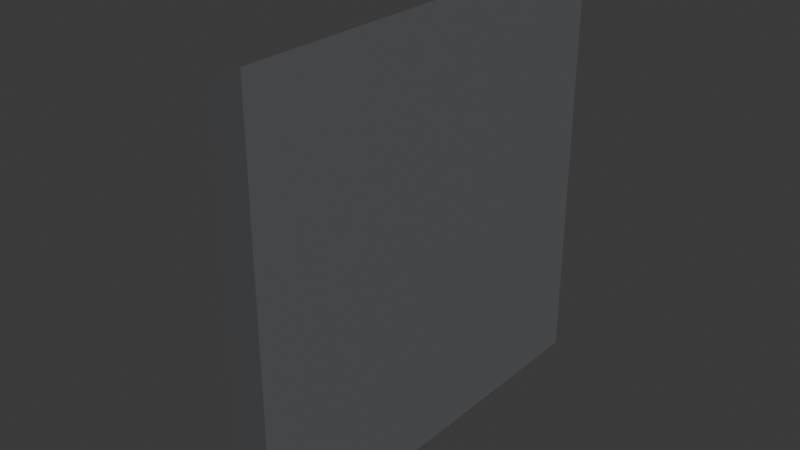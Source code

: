 # Source: bldgflatfacadelight.blend  (saved by Blender 4.0.36; exported with 4.5.12 LTS)
import bpy
from mathutils import Matrix  # noqa: F401  (used for matrix-valued properties, if any)

bpy.ops.wm.read_factory_settings(use_empty=True)
scene = bpy.context.scene
scene.name = 'Scene'

# ---- collections
col_collection = bpy.data.collections.new('Collection'); scene.collection.children.link(col_collection)

# ---- images (referenced by path relative to the original .blend; pixels are not part of the script)
import os
ASSET_DIR = os.environ.get("B2B_ASSET_DIR", "")  # directory of the original .blend (textures are referenced by path, not embedded)
HERE = os.path.dirname(os.path.abspath(__file__))  # packed textures are extracted next to this script under _unpacked/

def load_image(name, relpath, width, height, colorspace="sRGB"):
    """Load a texture the original file referenced (path relative to the .blend, or extracted next to this script)."""
    p = next((c for c in (os.path.join(HERE, relpath), os.path.join(ASSET_DIR, relpath)) if relpath and os.path.exists(c)), "")
    if p:
        img = bpy.data.images.load(p, check_existing=True)
        img.name = name
    else:  # same state as the original file: an image datablock whose file is absent (Cycles renders it pink)
        img = bpy.data.images.new(name, width, height)
        img.source = "FILE"
        img.filepath = "//" + (relpath or name)
    img.colorspace_settings.name = colorspace
    return img
img_titanium_lightblue = load_image('titanium_lightblue', '_unpacked/titanium_lightblue.325b4b73.png', 256, 256, 'sRGB')

# ---- materials (node trees are filled in below, after node groups)
mat_ob_ec_titanium_lightblue = bpy.data.materials.new('ob_ec titanium_lightblue')
mat_ob_ec_titanium_lightblue.use_transparent_shadow = False
mat_ob_ec_titanium_lightblue.diffuse_color = (0.7302, 0.1344, 0.7718, 1.0)

# ---- material node trees
mat_ob_ec_titanium_lightblue.use_nodes = True; mat_ob_ec_titanium_lightblue.node_tree.nodes.clear()
_N = mat_ob_ec_titanium_lightblue.node_tree.nodes; _L = mat_ob_ec_titanium_lightblue.node_tree.links
n0 = _N.new('ShaderNodeBsdfPrincipled'); n0.name = 'Principled BSDF'; n0.location = (-260, 0)
n0.inputs[3].default_value = 1.45
n1 = _N.new('ShaderNodeOutputMaterial'); n1.name = 'Material Output'; n1.location = (0, 0)
n2 = _N.new('ShaderNodeTexImage'); n2.name = 'Image Texture'; n2.location = (-1600, 500)
n2.image = img_titanium_lightblue
_L.new(n0.outputs[0], n1.inputs[0])
_L.new(n2.outputs[0], n0.inputs[0])
n1.is_active_output = True

# ---- world
world_world = bpy.data.worlds.new('World'); scene.world = world_world
world_world.use_nodes = True; world_world.node_tree.nodes.clear()
_N = world_world.node_tree.nodes; _L = world_world.node_tree.links
n0 = _N.new('ShaderNodeOutputWorld'); n0.name = 'World Output'; n0.location = (300, 300)
n1 = _N.new('ShaderNodeBackground'); n1.name = 'Background'; n1.location = (10, 300)
n1.inputs[0].default_value = (0.05088, 0.05088, 0.05088, 1.0)
_L.new(n1.outputs[0], n0.inputs[0])
n0.is_active_output = True
world_world.color = (0.05088, 0.05088, 0.05088)
world_world.use_sun_shadow = False
world_world.sun_shadow_jitter_overblur = 0.0

# ---- meshes
me_l6_default_default = bpy.data.meshes.new('L6 default default')
me_l6_default_default.from_pydata([(-2.5, 10.0, -10.0), (2.501, 12.5, -12.5), (-2.5, -10.0, -10.0), (2.501, -12.5, -12.5), (2.501, -12.5, 12.5), (-2.5, -10.0, 10.0), (2.501, -12.5, -12.5), (-2.5, -10.0, -10.0), (2.501, 12.5, 12.5), (-2.5, 10.0, 10.0), (2.501, -12.5, 12.5), (-2.5, -10.0, 10.0), (2.501, 12.5, -12.5), (-2.5, 10.0, -10.0), (2.501, 12.5, 12.5), (-2.5, 10.0, 10.0), (2.501, 12.5, 12.5), (2.501, -12.5, 12.5), (2.501, 12.5, -12.5), (2.501, -12.5, -12.5), (-1.25, 7.5, 7.5), (-1.25, 7.5, -7.5), (-1.25, -7.5, 7.5), (-1.25, -7.5, -7.5), (-2.5, 7.5, 7.5), (-1.25, 7.5, 7.5), (-2.5, -7.5, 7.5), (-1.25, -7.5, 7.5), (-2.5, 7.5, -7.5), (-1.25, 7.5, -7.5), (-2.5, 7.5, 7.5), (-1.25, 7.5, 7.5), (-2.5, -7.5, 7.5), (-1.25, -7.5, 7.5), (-2.5, -7.5, -7.5), (-1.25, -7.5, -7.5), (-2.5, -7.5, -7.5), (-1.25, -7.5, -7.5), (-2.5, 7.5, -7.5), (-1.25, 7.5, -7.5), (-2.5, -10.0, 10.0), (-2.5, -7.5, 7.5), (-2.5, -10.0, -10.0), (-2.5, -7.5, -7.5), (-2.5, 10.0, -10.0), (-2.5, 7.5, -7.5), (-2.5, 10.0, 10.0), (-2.5, 7.5, 7.5)], [], [(0, 1, 2), (3, 2, 1), (4, 5, 6), (7, 6, 5), (8, 9, 10), (11, 10, 9), (12, 13, 14), (15, 14, 13), (16, 17, 18), (19, 18, 17), (20, 21, 22), (23, 22, 21), (24, 25, 26), (27, 26, 25), (28, 29, 30), (31, 30, 29), (32, 33, 34), (35, 34, 33), (36, 37, 38), (39, 38, 37), (40, 41, 42), (43, 42, 41), (42, 43, 44), (45, 44, 43), (44, 45, 46), (47, 46, 45), (46, 47, 40), (41, 40, 47)])
me_l6_default_default.polygons.foreach_set('use_smooth', [True] * 28)
_uv = me_l6_default_default.uv_layers.new(name='UVMap_0')
_uv.uv.foreach_set('vector', [0.4, 0.525, 0.375, 0.475, 0.6, 0.525, 0.625, 0.475, 0.6, 0.525, 0.375, 0.475, 0.625, 0.475, 0.6, 0.525, 0.375, 0.475, 0.4, 0.525, 0.375, 0.475, 0.6, 0.525, 0.625, 0.475, 0.6, 0.525, 0.375, 0.475, 0.4, 0.525, 0.375, 0.475, 0.6, 0.525, 0.625, 0.475, 0.6, 0.525, 0.375, 0.475, 0.4, 0.525, 0.375, 0.475, 0.6, 0.525, 0.625, 0.625, 0.375, 0.625, 0.625, 0.375, 0.375, 0.375, 0.625, 0.375, 0.375, 0.625, 0.425, 0.575, 0.425, 0.425, 0.575, 0.575, 0.575, 0.425, 0.575, 0.575, 0.425, 0.425, 0.425, 0.525, 0.425, 0.5125, 0.575, 0.525, 0.575, 0.5125, 0.575, 0.525, 0.425, 0.5125, 0.425, 0.525, 0.425, 0.5125, 0.575, 0.525, 0.575, 0.5125, 0.575, 0.525, 0.425, 0.5125, 0.425, 0.525, 0.425, 0.5125, 0.575, 0.525, 0.575, 0.5125, 0.575, 0.525, 0.425, 0.5125, 0.425, 0.525, 0.425, 0.5125, 0.575, 0.525, 0.575, 0.5125, 0.575, 0.525, 0.425, 0.5125, 0.6, 0.6, 0.575, 0.575, 0.6, 0.4, 0.575, 0.425, 0.6, 0.4, 0.575, 0.575, 0.6, 0.4, 0.575, 0.425, 0.4, 0.4, 0.425, 0.425, 0.4, 0.4, 0.575, 0.425, 0.4, 0.4, 0.425, 0.425, 0.4, 0.6, 0.425, 0.575, 0.4, 0.6, 0.425, 0.425, 0.4, 0.6, 0.425, 0.575, 0.6, 0.6, 0.575, 0.575, 0.6, 0.6, 0.425, 0.575])
me_l6_default_default.materials.append(mat_ob_ec_titanium_lightblue)
me_l6_default_default.update()
me_l6_default_default.normals_split_custom_set([tuple(v) for v in zip(*[iter([-0.4425, 0.01291, -0.8967, -0.4425, 0.01291, -0.8967, -0.4425, 0.0129, -0.8967, -0.4425, 0.0129, -0.8967, -0.4425, 0.0129, -0.8967, -0.4425, 0.01291, -0.8967, -0.4452, -0.8954, 0.009824, -0.4452, -0.8954, 0.009824, -0.4452, -0.8954, 0.009824, -0.4452, -0.8954, 0.009824, -0.4452, -0.8954, 0.009824, -0.4452, -0.8954, 0.009824, -0.4426, 0.01291, 0.8966, -0.4426, 0.01291, 0.8966, -0.4426, 0.01291, 0.8966, -0.4426, 0.01291, 0.8966, -0.4426, 0.01291, 0.8966, -0.4426, 0.01291, 0.8966, -0.4452, 0.8954, 0.009825, -0.4452, 0.8954, 0.009824, -0.4452, 0.8954, 0.009825, -0.4452, 0.8954, 0.009825, -0.4452, 0.8954, 0.009825, -0.4452, 0.8954, 0.009824, 1.0, -7.324e-08, 1.144e-07, 1.0, -7.324e-08, 1.097e-07, 1.0, -7.324e-08, 1.097e-07, 1.0, -7.324e-08, 1.049e-07, 1.0, -7.324e-08, 1.097e-07, 1.0, -7.324e-08, 1.097e-07, -1.0, 0.0001501, 0.0003001, -1.0, 7.629e-08, -1.311e-07, -1.0, 7.629e-08, -1.311e-07, -1.0, 6.782e-08, -1.351e-07, -1.0, 7.629e-08, -1.311e-07, -1.0, 7.629e-08, -1.311e-07, -2.442e-06, 9.537e-08, -1.0, -2.27e-06, 9.537e-08, -1.0, 6.419e-07, 9.537e-08, -1.0, 8.141e-07, 9.537e-08, -1.0, 6.419e-07, 9.537e-08, -1.0, -2.27e-06, 9.537e-08, -1.0, -7.632e-07, -1.0, 1.018e-07, -7.431e-07, -1.0, 1.018e-07, -4.018e-07, -1.0, 1.018e-07, -3.816e-07, -1.0, 1.018e-07, -4.018e-07, -1.0, 1.018e-07, -7.431e-07, -1.0, 1.018e-07, 7.632e-07, 1.0, -1.018e-07, 7.229e-07, 1.0, -9.638e-08, 4.037e-08, 1.0, -5.383e-09, 0.0, 1.0, 0.0, 4.037e-08, 1.0, -5.383e-09, 7.229e-07, 1.0, -9.638e-08, 0.0, -3.639e-14, 1.0, 0.0, -1.681e-09, 1.0, 0.0, -3.011e-08, 1.0, 0.0, -3.179e-08, 1.0, 0.0, -3.011e-08, 1.0, 0.0, -1.681e-09, 1.0, -1.0, -2.774e-08, -1.327e-07, -1.0, -2.084e-08, -1.253e-07, -1.0, 2.437e-08, -1.685e-07, -1.0, 3.892e-08, -1.664e-07, -1.0, 2.437e-08, -1.685e-07, -1.0, -2.084e-08, -1.253e-07, -1.0, 2.437e-08, -1.685e-07, -1.0, 3.892e-08, -1.664e-07, -1.0, -1.04e-07, -1.327e-07, -1.0, -8.03e-08, -1.253e-07, -1.0, -1.04e-07, -1.327e-07, -1.0, 3.892e-08, -1.664e-07, -1.0, -1.04e-07, -1.327e-07, -1.0, -8.03e-08, -1.253e-07, -1.0, 1.773e-07, -1.685e-07, -1.0, 2.424e-07, -1.664e-07, -1.0, 1.773e-07, -1.685e-07, -1.0, -8.03e-08, -1.253e-07, -1.0, 1.773e-07, -1.685e-07, -1.0, 2.424e-07, -1.664e-07, -1.0, -2.774e-08, -1.327e-07, -1.0, -2.084e-08, -1.253e-07, -1.0, -2.774e-08, -1.327e-07, -1.0, 2.424e-07, -1.664e-07])] * 3)])
arm_armature = bpy.data.armatures.new('Armature')  # bones are not reproduced

# ---- objects
ob_armature = bpy.data.objects.new('Armature', arm_armature)
ob_l6_default_default = bpy.data.objects.new('L6 default default', me_l6_default_default)

# ---- transforms, parenting, visibility, modifiers, constraints
ob_armature.location = (0.0, 0.0, 0.0)
ob_l6_default_default.parent = ob_armature
ob_l6_default_default.location = (0.0, 0.0, 0.0)
_vg = ob_l6_default_default.vertex_groups.new(name='b_main')
_vg.add([0, 1, 2, 3, 4, 5, 6, 7, 8, 9, 10, 11, 12, 13, 14, 15, 16, 17, 18, 19, 20, 21, 22, 23, 24, 25, 26, 27, 28, 29, 30, 31, 32, 33, 34, 35, 36, 37, 38, 39, 40, 41, 42, 43, 44, 45, 46, 47], 1.0, 'REPLACE')
_m = ob_l6_default_default.modifiers.new('Armature', 'ARMATURE')
_m.object = ob_armature

# ---- collection membership
col_collection.objects.link(ob_armature)
col_collection.objects.link(ob_l6_default_default)

# ---- scene / render settings (as saved in the file)
scene.frame_start = 1; scene.frame_end = 250; scene.frame_set(1)
scene.render.engine = 'BLENDER_EEVEE_NEXT'
scene.cycles.sampling_pattern = 'TABULATED_SOBOL'
bpy.context.view_layer.update()

# ---- added for rendering (the .blend has no active camera and no usable light): camera, sun
cam_auto = bpy.data.cameras.new('AutoCamera')
cam_auto.lens = 50.0
cam_auto.sensor_width = 36.0
cam_auto.clip_end = 1000.0
ob_auto_camera = bpy.data.objects.new('AutoCamera', cam_auto)
scene.collection.objects.link(ob_auto_camera)
ob_auto_camera.location = (33.0379, -39.6446, 26.4298)
ob_auto_camera.rotation_euler = (1.09748, -7.21219e-08, 0.694738)
scene.camera = ob_auto_camera
light_auto_sun = bpy.data.lights.new('AutoSun', 'SUN')
light_auto_sun.energy = 3.0
light_auto_sun.angle = 0.0523599
ob_auto_sun = bpy.data.objects.new('AutoSun', light_auto_sun)
scene.collection.objects.link(ob_auto_sun)
ob_auto_sun.rotation_euler = (0.872665, 0.174533, 0.523599)
bpy.context.view_layer.update()
